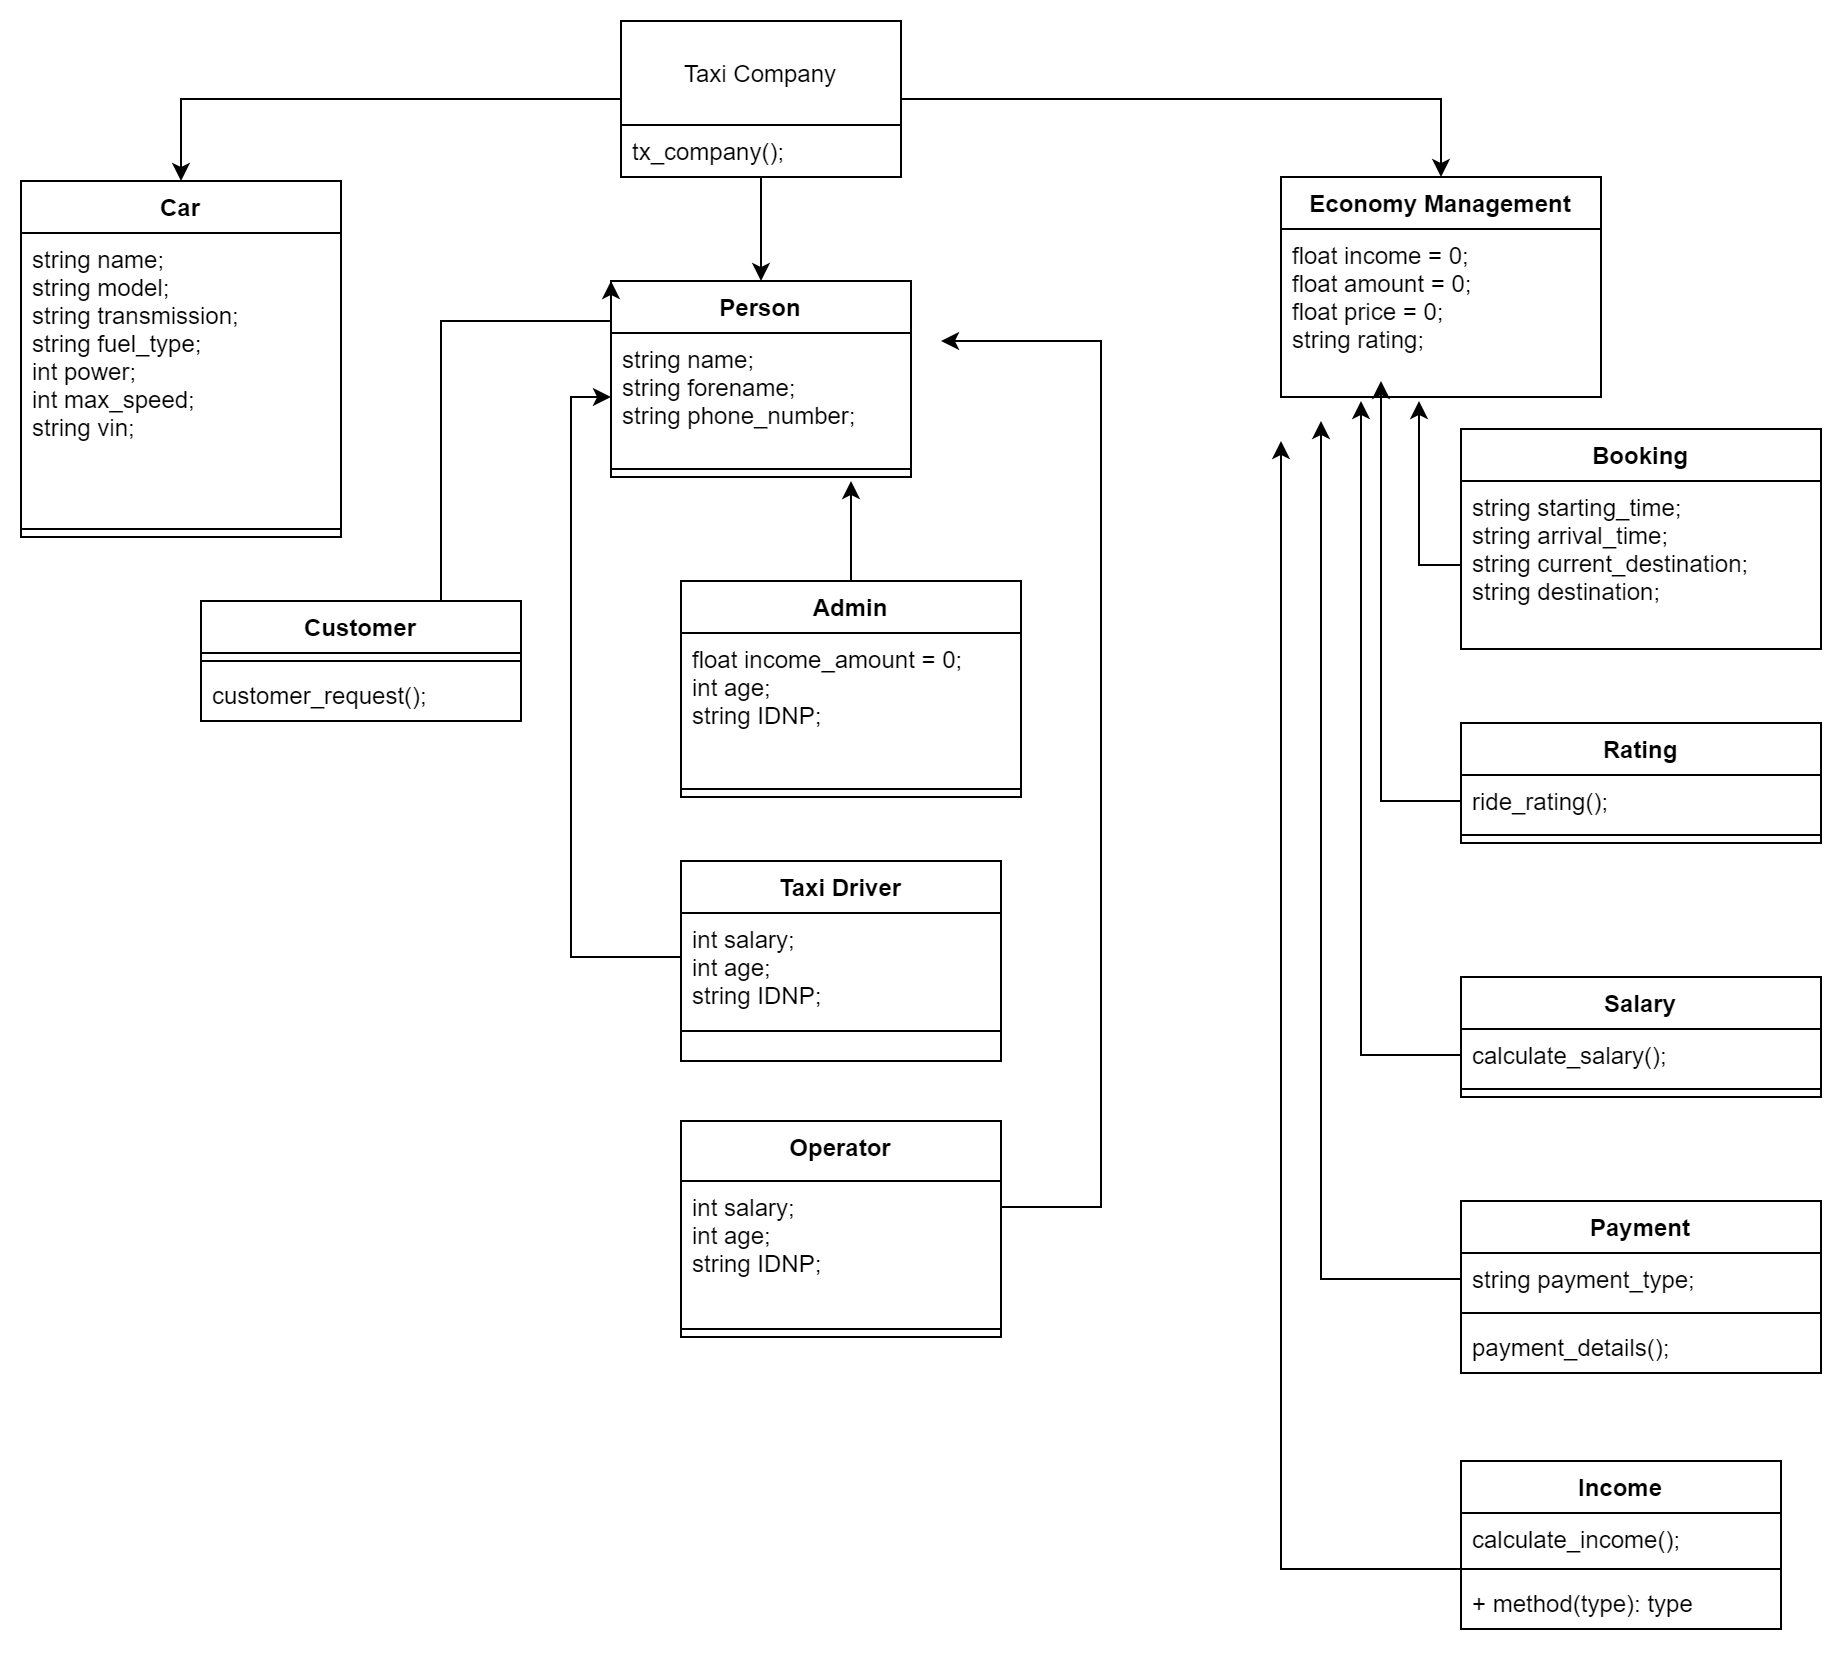

The diagram above was exported from draw.io. Its source (the exported page's mxGraphModel, read from the mxfile embedded in the PNG):
<mxGraphModel dx="857" dy="463" grid="1" gridSize="10" guides="1" tooltips="1" connect="1" arrows="1" fold="1" page="1" pageScale="1" pageWidth="1169" pageHeight="827" math="0" shadow="0">
  <root>
    <mxCell id="0" />
    <mxCell id="1" parent="0" />
    <mxCell id="9gtVNMElYWjFchCO7tJ8-59" style="edgeStyle=orthogonalEdgeStyle;rounded=0;orthogonalLoop=1;jettySize=auto;html=1;entryX=0.5;entryY=0;entryDx=0;entryDy=0;" edge="1" parent="1" source="9gtVNMElYWjFchCO7tJ8-2" target="9gtVNMElYWjFchCO7tJ8-10">
      <mxGeometry relative="1" as="geometry" />
    </mxCell>
    <mxCell id="9gtVNMElYWjFchCO7tJ8-60" style="edgeStyle=orthogonalEdgeStyle;rounded=0;orthogonalLoop=1;jettySize=auto;html=1;entryX=0.5;entryY=0;entryDx=0;entryDy=0;" edge="1" parent="1" source="9gtVNMElYWjFchCO7tJ8-2" target="9gtVNMElYWjFchCO7tJ8-6">
      <mxGeometry relative="1" as="geometry" />
    </mxCell>
    <mxCell id="9gtVNMElYWjFchCO7tJ8-61" style="edgeStyle=orthogonalEdgeStyle;rounded=0;orthogonalLoop=1;jettySize=auto;html=1;entryX=0.5;entryY=0;entryDx=0;entryDy=0;" edge="1" parent="1" source="9gtVNMElYWjFchCO7tJ8-2" target="9gtVNMElYWjFchCO7tJ8-14">
      <mxGeometry relative="1" as="geometry" />
    </mxCell>
    <mxCell id="9gtVNMElYWjFchCO7tJ8-2" value="Taxi Company" style="swimlane;fontStyle=0;childLayout=stackLayout;horizontal=1;startSize=52;fillColor=none;horizontalStack=0;resizeParent=1;resizeParentMax=0;resizeLast=0;collapsible=1;marginBottom=0;" vertex="1" parent="1">
      <mxGeometry x="490" y="20" width="140" height="78" as="geometry" />
    </mxCell>
    <mxCell id="9gtVNMElYWjFchCO7tJ8-4" value="tx_company();" style="text;strokeColor=none;fillColor=none;align=left;verticalAlign=top;spacingLeft=4;spacingRight=4;overflow=hidden;rotatable=0;points=[[0,0.5],[1,0.5]];portConstraint=eastwest;" vertex="1" parent="9gtVNMElYWjFchCO7tJ8-2">
      <mxGeometry y="52" width="140" height="26" as="geometry" />
    </mxCell>
    <mxCell id="9gtVNMElYWjFchCO7tJ8-6" value="Car" style="swimlane;fontStyle=1;align=center;verticalAlign=top;childLayout=stackLayout;horizontal=1;startSize=26;horizontalStack=0;resizeParent=1;resizeParentMax=0;resizeLast=0;collapsible=1;marginBottom=0;" vertex="1" parent="1">
      <mxGeometry x="190" y="100" width="160" height="178" as="geometry" />
    </mxCell>
    <mxCell id="9gtVNMElYWjFchCO7tJ8-7" value="string name; &#10;string model;&#10;string transmission; &#10;string fuel_type;&#10;int power; &#10;int max_speed; &#10;string vin;" style="text;strokeColor=none;fillColor=none;align=left;verticalAlign=top;spacingLeft=4;spacingRight=4;overflow=hidden;rotatable=0;points=[[0,0.5],[1,0.5]];portConstraint=eastwest;" vertex="1" parent="9gtVNMElYWjFchCO7tJ8-6">
      <mxGeometry y="26" width="160" height="144" as="geometry" />
    </mxCell>
    <mxCell id="9gtVNMElYWjFchCO7tJ8-8" value="" style="line;strokeWidth=1;fillColor=none;align=left;verticalAlign=middle;spacingTop=-1;spacingLeft=3;spacingRight=3;rotatable=0;labelPosition=right;points=[];portConstraint=eastwest;strokeColor=inherit;" vertex="1" parent="9gtVNMElYWjFchCO7tJ8-6">
      <mxGeometry y="170" width="160" height="8" as="geometry" />
    </mxCell>
    <mxCell id="9gtVNMElYWjFchCO7tJ8-10" value="Person" style="swimlane;fontStyle=1;align=center;verticalAlign=top;childLayout=stackLayout;horizontal=1;startSize=26;horizontalStack=0;resizeParent=1;resizeParentMax=0;resizeLast=0;collapsible=1;marginBottom=0;" vertex="1" parent="1">
      <mxGeometry x="485" y="150" width="150" height="98" as="geometry" />
    </mxCell>
    <mxCell id="9gtVNMElYWjFchCO7tJ8-11" value="string name;&#10;string forename;&#10;string phone_number;" style="text;strokeColor=none;fillColor=none;align=left;verticalAlign=top;spacingLeft=4;spacingRight=4;overflow=hidden;rotatable=0;points=[[0,0.5],[1,0.5]];portConstraint=eastwest;" vertex="1" parent="9gtVNMElYWjFchCO7tJ8-10">
      <mxGeometry y="26" width="150" height="64" as="geometry" />
    </mxCell>
    <mxCell id="9gtVNMElYWjFchCO7tJ8-12" value="" style="line;strokeWidth=1;fillColor=none;align=left;verticalAlign=middle;spacingTop=-1;spacingLeft=3;spacingRight=3;rotatable=0;labelPosition=right;points=[];portConstraint=eastwest;strokeColor=inherit;" vertex="1" parent="9gtVNMElYWjFchCO7tJ8-10">
      <mxGeometry y="90" width="150" height="8" as="geometry" />
    </mxCell>
    <mxCell id="9gtVNMElYWjFchCO7tJ8-14" value="Economy Management" style="swimlane;fontStyle=1;align=center;verticalAlign=top;childLayout=stackLayout;horizontal=1;startSize=26;horizontalStack=0;resizeParent=1;resizeParentMax=0;resizeLast=0;collapsible=1;marginBottom=0;" vertex="1" parent="1">
      <mxGeometry x="820" y="98" width="160" height="110" as="geometry" />
    </mxCell>
    <mxCell id="9gtVNMElYWjFchCO7tJ8-15" value="float income = 0;&#10;float amount = 0;&#10;float price = 0;&#10;string rating;" style="text;strokeColor=none;fillColor=none;align=left;verticalAlign=top;spacingLeft=4;spacingRight=4;overflow=hidden;rotatable=0;points=[[0,0.5],[1,0.5]];portConstraint=eastwest;" vertex="1" parent="9gtVNMElYWjFchCO7tJ8-14">
      <mxGeometry y="26" width="160" height="84" as="geometry" />
    </mxCell>
    <mxCell id="9gtVNMElYWjFchCO7tJ8-73" style="edgeStyle=orthogonalEdgeStyle;rounded=0;orthogonalLoop=1;jettySize=auto;html=1;exitX=0.75;exitY=0;exitDx=0;exitDy=0;entryX=0;entryY=0;entryDx=0;entryDy=0;" edge="1" parent="1" source="9gtVNMElYWjFchCO7tJ8-18" target="9gtVNMElYWjFchCO7tJ8-10">
      <mxGeometry relative="1" as="geometry">
        <Array as="points">
          <mxPoint x="400" y="170" />
          <mxPoint x="485" y="170" />
        </Array>
      </mxGeometry>
    </mxCell>
    <mxCell id="9gtVNMElYWjFchCO7tJ8-18" value="Customer" style="swimlane;fontStyle=1;align=center;verticalAlign=top;childLayout=stackLayout;horizontal=1;startSize=26;horizontalStack=0;resizeParent=1;resizeParentMax=0;resizeLast=0;collapsible=1;marginBottom=0;" vertex="1" parent="1">
      <mxGeometry x="280" y="310" width="160" height="60" as="geometry" />
    </mxCell>
    <mxCell id="9gtVNMElYWjFchCO7tJ8-20" value="" style="line;strokeWidth=1;fillColor=none;align=left;verticalAlign=middle;spacingTop=-1;spacingLeft=3;spacingRight=3;rotatable=0;labelPosition=right;points=[];portConstraint=eastwest;strokeColor=inherit;" vertex="1" parent="9gtVNMElYWjFchCO7tJ8-18">
      <mxGeometry y="26" width="160" height="8" as="geometry" />
    </mxCell>
    <mxCell id="9gtVNMElYWjFchCO7tJ8-21" value="customer_request();" style="text;strokeColor=none;fillColor=none;align=left;verticalAlign=top;spacingLeft=4;spacingRight=4;overflow=hidden;rotatable=0;points=[[0,0.5],[1,0.5]];portConstraint=eastwest;" vertex="1" parent="9gtVNMElYWjFchCO7tJ8-18">
      <mxGeometry y="34" width="160" height="26" as="geometry" />
    </mxCell>
    <mxCell id="9gtVNMElYWjFchCO7tJ8-22" value="Operator" style="swimlane;fontStyle=1;align=center;verticalAlign=top;childLayout=stackLayout;horizontal=1;startSize=30;horizontalStack=0;resizeParent=1;resizeParentMax=0;resizeLast=0;collapsible=1;marginBottom=0;" vertex="1" parent="1">
      <mxGeometry x="520" y="570" width="160" height="108" as="geometry" />
    </mxCell>
    <mxCell id="9gtVNMElYWjFchCO7tJ8-23" value="int salary;&#10;int age;&#10;string IDNP;" style="text;strokeColor=none;fillColor=none;align=left;verticalAlign=top;spacingLeft=4;spacingRight=4;overflow=hidden;rotatable=0;points=[[0,0.5],[1,0.5]];portConstraint=eastwest;" vertex="1" parent="9gtVNMElYWjFchCO7tJ8-22">
      <mxGeometry y="30" width="160" height="70" as="geometry" />
    </mxCell>
    <mxCell id="9gtVNMElYWjFchCO7tJ8-24" value="" style="line;strokeWidth=1;fillColor=none;align=left;verticalAlign=middle;spacingTop=-1;spacingLeft=3;spacingRight=3;rotatable=0;labelPosition=right;points=[];portConstraint=eastwest;strokeColor=inherit;" vertex="1" parent="9gtVNMElYWjFchCO7tJ8-22">
      <mxGeometry y="100" width="160" height="8" as="geometry" />
    </mxCell>
    <mxCell id="9gtVNMElYWjFchCO7tJ8-84" style="edgeStyle=orthogonalEdgeStyle;rounded=0;orthogonalLoop=1;jettySize=auto;html=1;" edge="1" parent="1" source="9gtVNMElYWjFchCO7tJ8-26">
      <mxGeometry relative="1" as="geometry">
        <mxPoint x="604.9999999999999" y="250" as="targetPoint" />
      </mxGeometry>
    </mxCell>
    <mxCell id="9gtVNMElYWjFchCO7tJ8-26" value="Admin" style="swimlane;fontStyle=1;align=center;verticalAlign=top;childLayout=stackLayout;horizontal=1;startSize=26;horizontalStack=0;resizeParent=1;resizeParentMax=0;resizeLast=0;collapsible=1;marginBottom=0;" vertex="1" parent="1">
      <mxGeometry x="520" y="300" width="170" height="108" as="geometry" />
    </mxCell>
    <mxCell id="9gtVNMElYWjFchCO7tJ8-72" value="float income_amount = 0;&#10;int age;&#10;string IDNP;" style="text;strokeColor=none;fillColor=none;align=left;verticalAlign=top;spacingLeft=4;spacingRight=4;overflow=hidden;rotatable=0;points=[[0,0.5],[1,0.5]];portConstraint=eastwest;" vertex="1" parent="9gtVNMElYWjFchCO7tJ8-26">
      <mxGeometry y="26" width="170" height="74" as="geometry" />
    </mxCell>
    <mxCell id="9gtVNMElYWjFchCO7tJ8-28" value="" style="line;strokeWidth=1;fillColor=none;align=left;verticalAlign=middle;spacingTop=-1;spacingLeft=3;spacingRight=3;rotatable=0;labelPosition=right;points=[];portConstraint=eastwest;strokeColor=inherit;" vertex="1" parent="9gtVNMElYWjFchCO7tJ8-26">
      <mxGeometry y="100" width="170" height="8" as="geometry" />
    </mxCell>
    <mxCell id="9gtVNMElYWjFchCO7tJ8-34" value="Booking" style="swimlane;fontStyle=1;align=center;verticalAlign=top;childLayout=stackLayout;horizontal=1;startSize=26;horizontalStack=0;resizeParent=1;resizeParentMax=0;resizeLast=0;collapsible=1;marginBottom=0;" vertex="1" parent="1">
      <mxGeometry x="910" y="224" width="180" height="110" as="geometry" />
    </mxCell>
    <mxCell id="9gtVNMElYWjFchCO7tJ8-35" value="string starting_time;&#10;string arrival_time;&#10;string current_destination;&#10;string destination;" style="text;strokeColor=none;fillColor=none;align=left;verticalAlign=top;spacingLeft=4;spacingRight=4;overflow=hidden;rotatable=0;points=[[0,0.5],[1,0.5]];portConstraint=eastwest;" vertex="1" parent="9gtVNMElYWjFchCO7tJ8-34">
      <mxGeometry y="26" width="180" height="84" as="geometry" />
    </mxCell>
    <mxCell id="9gtVNMElYWjFchCO7tJ8-38" value="Payment" style="swimlane;fontStyle=1;align=center;verticalAlign=top;childLayout=stackLayout;horizontal=1;startSize=26;horizontalStack=0;resizeParent=1;resizeParentMax=0;resizeLast=0;collapsible=1;marginBottom=0;" vertex="1" parent="1">
      <mxGeometry x="910" y="610" width="180" height="86" as="geometry" />
    </mxCell>
    <mxCell id="9gtVNMElYWjFchCO7tJ8-39" value="string payment_type;" style="text;strokeColor=none;fillColor=none;align=left;verticalAlign=top;spacingLeft=4;spacingRight=4;overflow=hidden;rotatable=0;points=[[0,0.5],[1,0.5]];portConstraint=eastwest;" vertex="1" parent="9gtVNMElYWjFchCO7tJ8-38">
      <mxGeometry y="26" width="180" height="26" as="geometry" />
    </mxCell>
    <mxCell id="9gtVNMElYWjFchCO7tJ8-40" value="" style="line;strokeWidth=1;fillColor=none;align=left;verticalAlign=middle;spacingTop=-1;spacingLeft=3;spacingRight=3;rotatable=0;labelPosition=right;points=[];portConstraint=eastwest;strokeColor=inherit;" vertex="1" parent="9gtVNMElYWjFchCO7tJ8-38">
      <mxGeometry y="52" width="180" height="8" as="geometry" />
    </mxCell>
    <mxCell id="9gtVNMElYWjFchCO7tJ8-41" value="payment_details();" style="text;strokeColor=none;fillColor=none;align=left;verticalAlign=top;spacingLeft=4;spacingRight=4;overflow=hidden;rotatable=0;points=[[0,0.5],[1,0.5]];portConstraint=eastwest;" vertex="1" parent="9gtVNMElYWjFchCO7tJ8-38">
      <mxGeometry y="60" width="180" height="26" as="geometry" />
    </mxCell>
    <mxCell id="9gtVNMElYWjFchCO7tJ8-42" value="Taxi Driver" style="swimlane;fontStyle=1;align=center;verticalAlign=top;childLayout=stackLayout;horizontal=1;startSize=26;horizontalStack=0;resizeParent=1;resizeParentMax=0;resizeLast=0;collapsible=1;marginBottom=0;" vertex="1" parent="1">
      <mxGeometry x="520" y="440" width="160" height="100" as="geometry" />
    </mxCell>
    <mxCell id="9gtVNMElYWjFchCO7tJ8-43" value="int salary;&#10;int age;&#10;string IDNP;" style="text;strokeColor=none;fillColor=none;align=left;verticalAlign=top;spacingLeft=4;spacingRight=4;overflow=hidden;rotatable=0;points=[[0,0.5],[1,0.5]];portConstraint=eastwest;" vertex="1" parent="9gtVNMElYWjFchCO7tJ8-42">
      <mxGeometry y="26" width="160" height="44" as="geometry" />
    </mxCell>
    <mxCell id="9gtVNMElYWjFchCO7tJ8-44" value="" style="line;strokeWidth=1;fillColor=none;align=left;verticalAlign=middle;spacingTop=-1;spacingLeft=3;spacingRight=3;rotatable=0;labelPosition=right;points=[];portConstraint=eastwest;strokeColor=inherit;" vertex="1" parent="9gtVNMElYWjFchCO7tJ8-42">
      <mxGeometry y="70" width="160" height="30" as="geometry" />
    </mxCell>
    <mxCell id="9gtVNMElYWjFchCO7tJ8-46" value="Income" style="swimlane;fontStyle=1;align=center;verticalAlign=top;childLayout=stackLayout;horizontal=1;startSize=26;horizontalStack=0;resizeParent=1;resizeParentMax=0;resizeLast=0;collapsible=1;marginBottom=0;" vertex="1" parent="1">
      <mxGeometry x="910" y="740" width="160" height="84" as="geometry" />
    </mxCell>
    <mxCell id="9gtVNMElYWjFchCO7tJ8-47" value="calculate_income();" style="text;strokeColor=none;fillColor=none;align=left;verticalAlign=top;spacingLeft=4;spacingRight=4;overflow=hidden;rotatable=0;points=[[0,0.5],[1,0.5]];portConstraint=eastwest;" vertex="1" parent="9gtVNMElYWjFchCO7tJ8-46">
      <mxGeometry y="26" width="160" height="24" as="geometry" />
    </mxCell>
    <mxCell id="9gtVNMElYWjFchCO7tJ8-48" value="" style="line;strokeWidth=1;fillColor=none;align=left;verticalAlign=middle;spacingTop=-1;spacingLeft=3;spacingRight=3;rotatable=0;labelPosition=right;points=[];portConstraint=eastwest;strokeColor=inherit;" vertex="1" parent="9gtVNMElYWjFchCO7tJ8-46">
      <mxGeometry y="50" width="160" height="8" as="geometry" />
    </mxCell>
    <mxCell id="9gtVNMElYWjFchCO7tJ8-49" value="+ method(type): type" style="text;strokeColor=none;fillColor=none;align=left;verticalAlign=top;spacingLeft=4;spacingRight=4;overflow=hidden;rotatable=0;points=[[0,0.5],[1,0.5]];portConstraint=eastwest;" vertex="1" parent="9gtVNMElYWjFchCO7tJ8-46">
      <mxGeometry y="58" width="160" height="26" as="geometry" />
    </mxCell>
    <mxCell id="9gtVNMElYWjFchCO7tJ8-50" value="Salary" style="swimlane;fontStyle=1;align=center;verticalAlign=top;childLayout=stackLayout;horizontal=1;startSize=26;horizontalStack=0;resizeParent=1;resizeParentMax=0;resizeLast=0;collapsible=1;marginBottom=0;" vertex="1" parent="1">
      <mxGeometry x="910" y="498" width="180" height="60" as="geometry" />
    </mxCell>
    <mxCell id="9gtVNMElYWjFchCO7tJ8-51" value="calculate_salary();" style="text;strokeColor=none;fillColor=none;align=left;verticalAlign=top;spacingLeft=4;spacingRight=4;overflow=hidden;rotatable=0;points=[[0,0.5],[1,0.5]];portConstraint=eastwest;" vertex="1" parent="9gtVNMElYWjFchCO7tJ8-50">
      <mxGeometry y="26" width="180" height="26" as="geometry" />
    </mxCell>
    <mxCell id="9gtVNMElYWjFchCO7tJ8-52" value="" style="line;strokeWidth=1;fillColor=none;align=left;verticalAlign=middle;spacingTop=-1;spacingLeft=3;spacingRight=3;rotatable=0;labelPosition=right;points=[];portConstraint=eastwest;strokeColor=inherit;" vertex="1" parent="9gtVNMElYWjFchCO7tJ8-50">
      <mxGeometry y="52" width="180" height="8" as="geometry" />
    </mxCell>
    <mxCell id="9gtVNMElYWjFchCO7tJ8-54" value="Rating" style="swimlane;fontStyle=1;align=center;verticalAlign=top;childLayout=stackLayout;horizontal=1;startSize=26;horizontalStack=0;resizeParent=1;resizeParentMax=0;resizeLast=0;collapsible=1;marginBottom=0;" vertex="1" parent="1">
      <mxGeometry x="910" y="371" width="180" height="60" as="geometry" />
    </mxCell>
    <mxCell id="9gtVNMElYWjFchCO7tJ8-55" value="ride_rating();" style="text;strokeColor=none;fillColor=none;align=left;verticalAlign=top;spacingLeft=4;spacingRight=4;overflow=hidden;rotatable=0;points=[[0,0.5],[1,0.5]];portConstraint=eastwest;" vertex="1" parent="9gtVNMElYWjFchCO7tJ8-54">
      <mxGeometry y="26" width="180" height="26" as="geometry" />
    </mxCell>
    <mxCell id="9gtVNMElYWjFchCO7tJ8-56" value="" style="line;strokeWidth=1;fillColor=none;align=left;verticalAlign=middle;spacingTop=-1;spacingLeft=3;spacingRight=3;rotatable=0;labelPosition=right;points=[];portConstraint=eastwest;strokeColor=inherit;" vertex="1" parent="9gtVNMElYWjFchCO7tJ8-54">
      <mxGeometry y="52" width="180" height="8" as="geometry" />
    </mxCell>
    <mxCell id="9gtVNMElYWjFchCO7tJ8-69" style="edgeStyle=orthogonalEdgeStyle;rounded=0;orthogonalLoop=1;jettySize=auto;html=1;entryX=0;entryY=0.5;entryDx=0;entryDy=0;" edge="1" parent="1" source="9gtVNMElYWjFchCO7tJ8-43" target="9gtVNMElYWjFchCO7tJ8-11">
      <mxGeometry relative="1" as="geometry" />
    </mxCell>
    <mxCell id="9gtVNMElYWjFchCO7tJ8-71" style="edgeStyle=orthogonalEdgeStyle;rounded=0;orthogonalLoop=1;jettySize=auto;html=1;" edge="1" parent="1" source="9gtVNMElYWjFchCO7tJ8-23">
      <mxGeometry relative="1" as="geometry">
        <mxPoint x="650" y="180" as="targetPoint" />
        <Array as="points">
          <mxPoint x="730" y="613" />
          <mxPoint x="730" y="180" />
        </Array>
      </mxGeometry>
    </mxCell>
    <mxCell id="9gtVNMElYWjFchCO7tJ8-74" style="edgeStyle=orthogonalEdgeStyle;rounded=0;orthogonalLoop=1;jettySize=auto;html=1;" edge="1" parent="1" source="9gtVNMElYWjFchCO7tJ8-35">
      <mxGeometry relative="1" as="geometry">
        <mxPoint x="889" y="210" as="targetPoint" />
      </mxGeometry>
    </mxCell>
    <mxCell id="9gtVNMElYWjFchCO7tJ8-75" style="edgeStyle=orthogonalEdgeStyle;rounded=0;orthogonalLoop=1;jettySize=auto;html=1;" edge="1" parent="1" source="9gtVNMElYWjFchCO7tJ8-55">
      <mxGeometry relative="1" as="geometry">
        <mxPoint x="870" y="200" as="targetPoint" />
      </mxGeometry>
    </mxCell>
    <mxCell id="9gtVNMElYWjFchCO7tJ8-76" style="edgeStyle=orthogonalEdgeStyle;rounded=0;orthogonalLoop=1;jettySize=auto;html=1;" edge="1" parent="1" source="9gtVNMElYWjFchCO7tJ8-51">
      <mxGeometry relative="1" as="geometry">
        <mxPoint x="860" y="210" as="targetPoint" />
      </mxGeometry>
    </mxCell>
    <mxCell id="9gtVNMElYWjFchCO7tJ8-81" style="edgeStyle=orthogonalEdgeStyle;rounded=0;orthogonalLoop=1;jettySize=auto;html=1;" edge="1" parent="1" source="9gtVNMElYWjFchCO7tJ8-39">
      <mxGeometry relative="1" as="geometry">
        <mxPoint x="840" y="220" as="targetPoint" />
      </mxGeometry>
    </mxCell>
    <mxCell id="9gtVNMElYWjFchCO7tJ8-82" style="edgeStyle=orthogonalEdgeStyle;rounded=0;orthogonalLoop=1;jettySize=auto;html=1;" edge="1" parent="1" source="9gtVNMElYWjFchCO7tJ8-48">
      <mxGeometry relative="1" as="geometry">
        <mxPoint x="820" y="230" as="targetPoint" />
      </mxGeometry>
    </mxCell>
  </root>
</mxGraphModel>